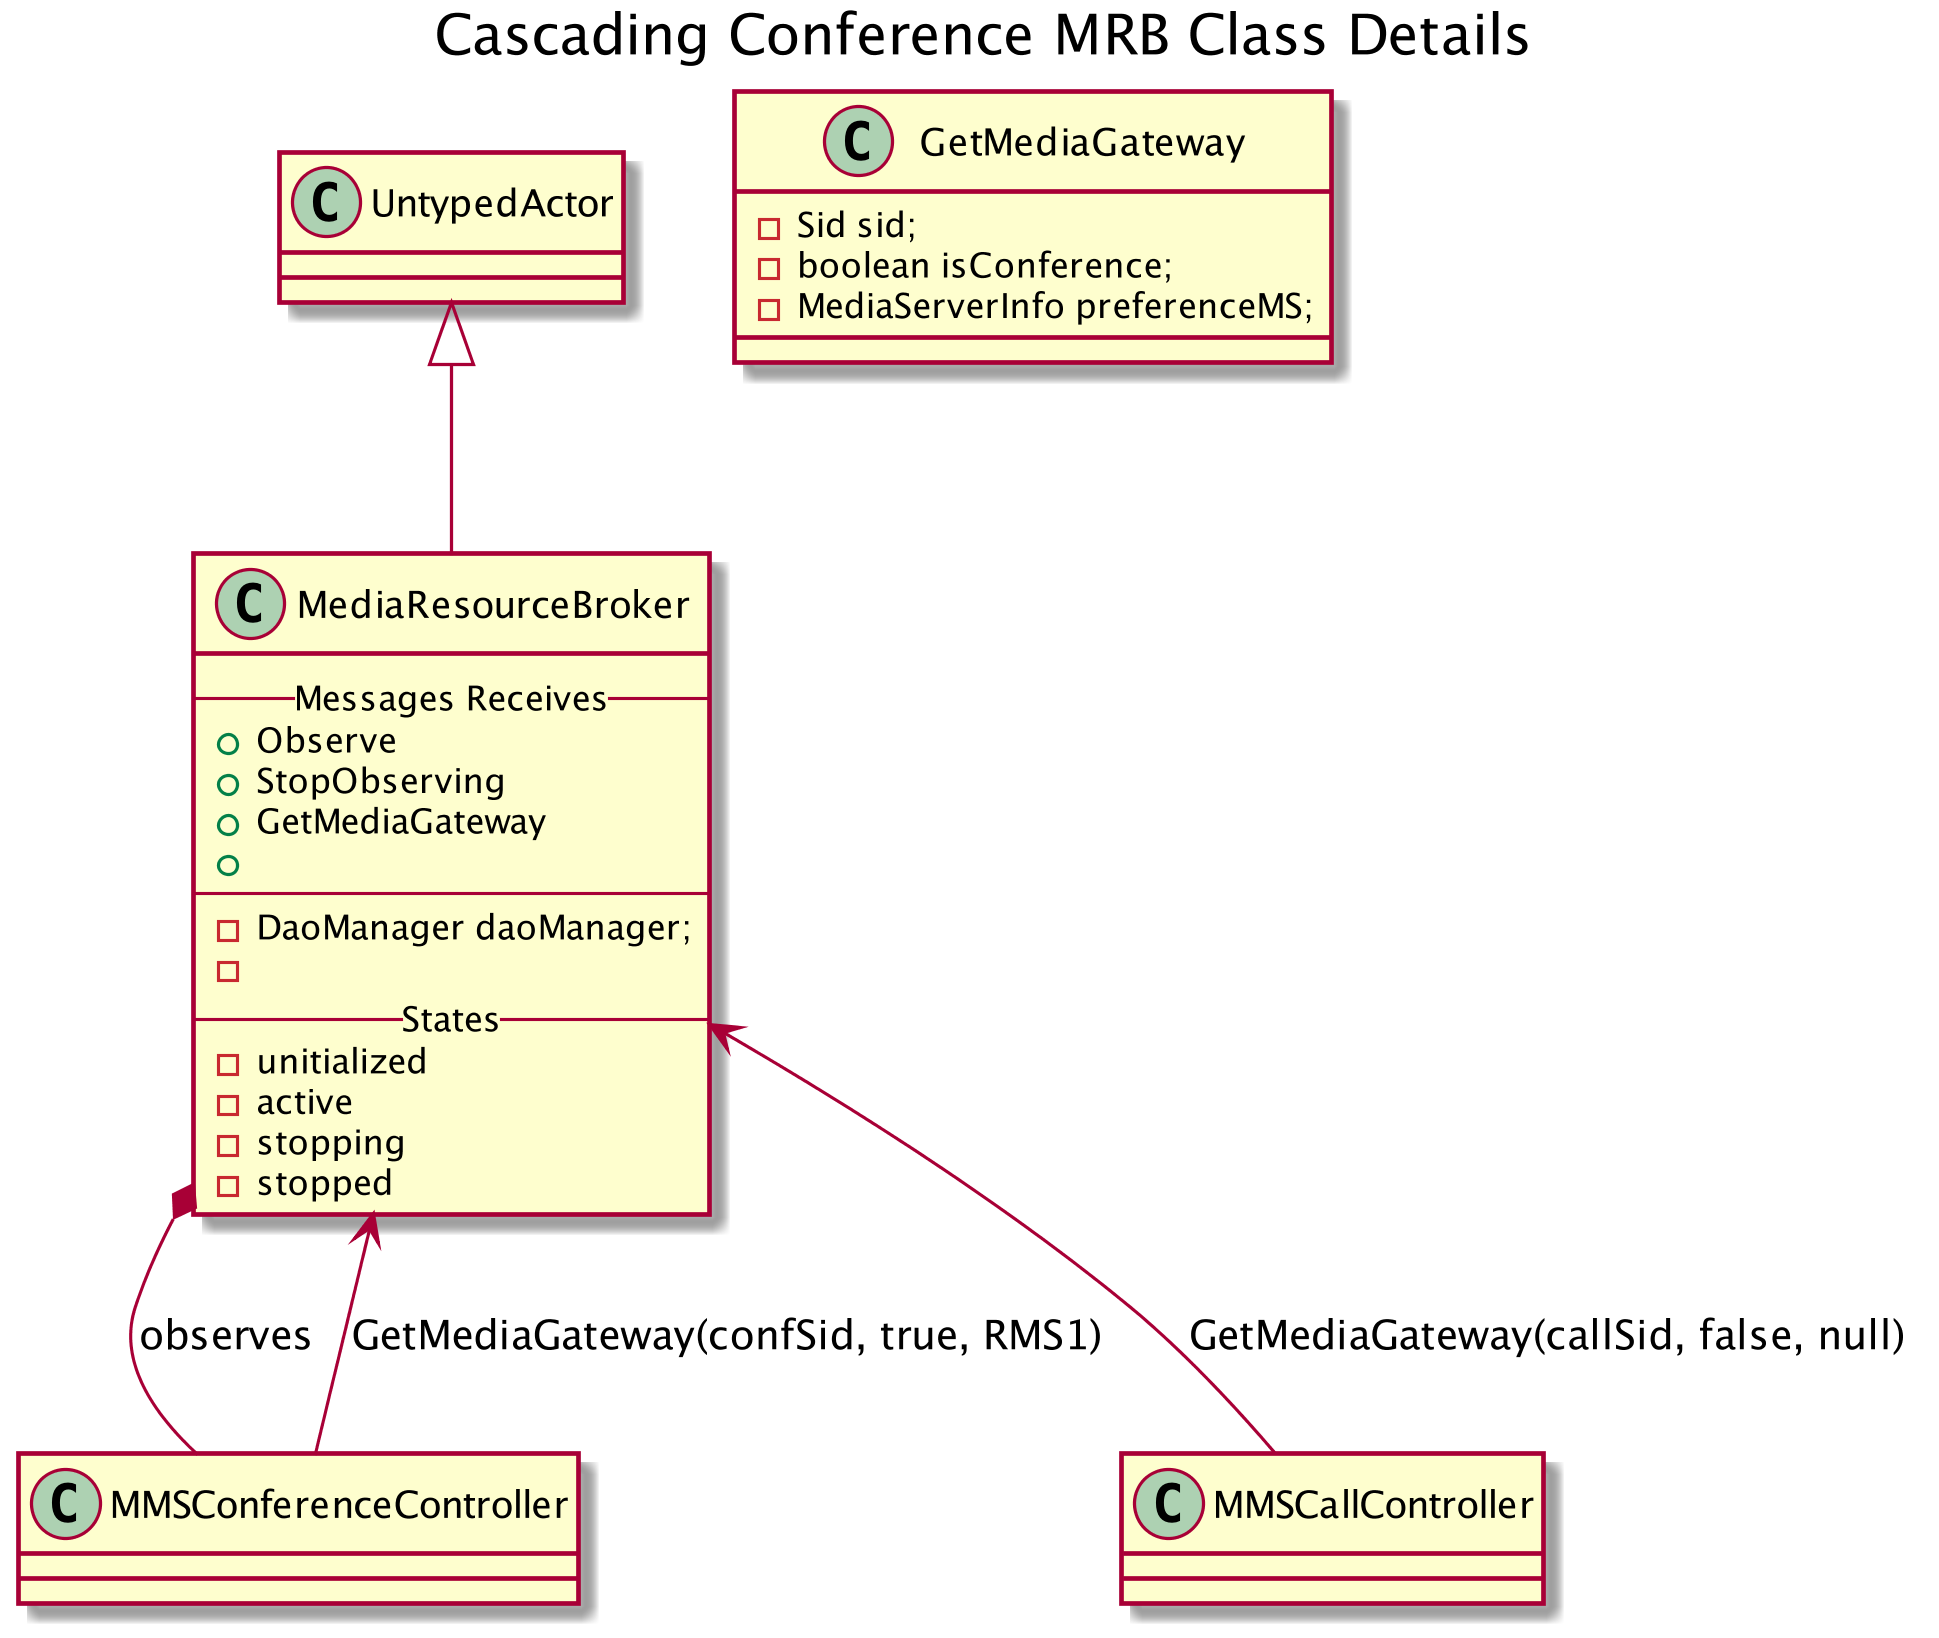

The diagram above was rendered by PlantUML. Its source (embedded in the PNG):
@startuml
skinparam dpi 300

title Cascading Conference MRB Class Details

UntypedActor<|-- MediaResourceBroker
MediaResourceBroker *-- MMSConferenceController:observes

MediaResourceBroker <-- MMSConferenceController:GetMediaGateway(confSid, true, RMS1)

MediaResourceBroker <-- MMSCallController:GetMediaGateway(callSid, false, null)

class MediaResourceBroker{
    -- Messages Receives --
    +Observe
    +StopObserving
    +GetMediaGateway
    +
    --
    - DaoManager daoManager;
    -
    -- States --
    - unitialized
    - active
    - stopping
    - stopped
}

class GetMediaGateway{
    - Sid sid;
    - boolean isConference;
    - MediaServerInfo preferenceMS;
}

@enduml